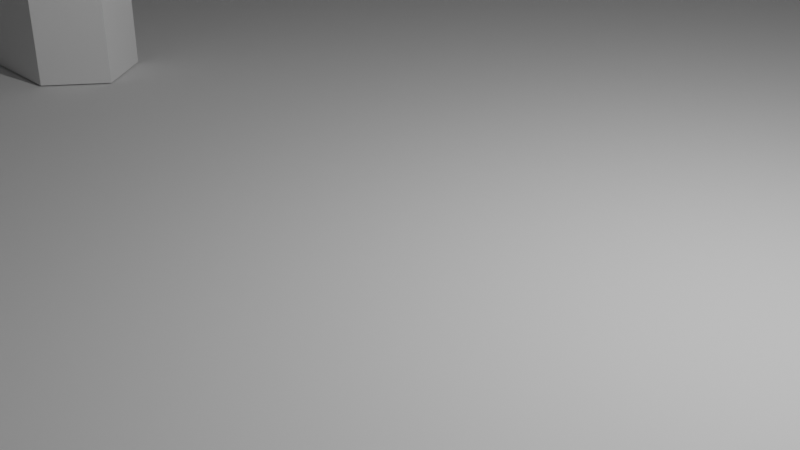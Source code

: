 # Source: Sword_shield_and_barrel.blend  (saved by Blender 2.92.15; exported with 4.5.12 LTS)
import bpy
from mathutils import Matrix  # noqa: F401  (used for matrix-valued properties, if any)

bpy.ops.wm.read_factory_settings(use_empty=True)
scene = bpy.context.scene
scene.name = 'Scene'

# ---- collections
col_collection = bpy.data.collections.new('Collection'); scene.collection.children.link(col_collection)

# ---- world
world_world = bpy.data.worlds.new('World'); scene.world = world_world
world_world.use_nodes = True; world_world.node_tree.nodes.clear()
_N = world_world.node_tree.nodes; _L = world_world.node_tree.links
n0 = _N.new('ShaderNodeOutputWorld'); n0.name = 'World Output'; n0.location = (300, 300)
n1 = _N.new('ShaderNodeBackground'); n1.name = 'Background'; n1.location = (10, 300)
n1.inputs[0].default_value = (0.05088, 0.05088, 0.05088, 1.0)
_L.new(n1.outputs[0], n0.inputs[0])
n0.is_active_output = True
world_world.color = (0.05088, 0.05088, 0.05088)
world_world.use_sun_shadow = False
world_world.sun_shadow_jitter_overblur = 0.0

# ---- cameras
cam_camera = bpy.data.cameras.new('Camera')
cam_camera.clip_end = 100.0
cam_camera.ortho_scale = 7.314

# ---- lights
light_light = bpy.data.lights.new('Light', 'POINT')
light_light.transmission_factor = 0.0
light_light.energy = 1000.0
light_light.shadow_soft_size = 0.1
light_light.shadow_maximum_resolution = 0.006
light_light.use_absolute_resolution = True

# ---- meshes
me_cylinder = bpy.data.meshes.new('Cylinder')
me_cylinder.from_pydata([(0.0, 2.473, -3.808), (9.5e-08, 1.704, 3.808), (1.237, 2.142, -3.808), (0.8518, 1.475, 3.808), (2.142, 1.237, -3.808), (1.475, 0.8518, 3.808), (2.473, -1.081e-07, -3.808), (1.704, -2.499e-08, 3.808), (2.142, -1.237, -3.808), (1.475, -0.8518, 3.808), (1.237, -2.142, -3.808), (0.8518, -1.475, 3.808), (3.735e-07, -2.473, -3.808), (2.191e-07, -1.704, 3.808), (-1.237, -2.142, -3.808), (-0.8518, -1.475, 3.808), (-2.142, -1.237, -3.808), (-1.475, -0.8518, 3.808), (-2.473, -1.15e-06, -3.808), (-1.704, -7.818e-07, 3.808), (-2.142, 1.237, -3.808), (-1.475, 0.8518, 3.808), (-1.237, 2.142, -3.808), (-0.8518, 1.475, 3.808), (4.566e-08, 3.184, -1.206), (3.708e-08, 3.05, -2.042), (3.708e-08, 3.05, 2.042), (4.566e-08, 3.184, 1.206), (1.592, 2.757, 1.206), (1.525, 2.642, 2.042), (1.525, 2.642, -2.042), (1.592, 2.757, -1.206), (2.757, 1.592, 1.206), (2.642, 1.525, 2.042), (2.642, 1.525, -2.042), (2.757, 1.592, -1.206), (3.184, -4.215e-08, 1.206), (3.05, -5.454e-08, 2.042), (3.05, -5.454e-08, -2.042), (3.184, -4.215e-08, -1.206), (2.757, -1.592, 1.206), (2.642, -1.525, 2.042), (2.642, -1.525, -2.042), (2.757, -1.592, -1.206), (1.592, -2.757, 1.206), (1.525, -2.642, 2.042), (1.525, -2.642, -2.042), (1.592, -2.757, -1.206), (5.264e-07, -3.184, 1.206), (4.977e-07, -3.05, 2.042), (4.977e-07, -3.05, -2.042), (5.264e-07, -3.184, -1.206), (-1.592, -2.757, 1.206), (-1.525, -2.642, 2.042), (-1.525, -2.642, -2.042), (-1.592, -2.757, -1.206), (-2.757, -1.592, 1.206), (-2.642, -1.525, 2.042), (-2.642, -1.525, -2.042), (-2.757, -1.592, -1.206), (-3.184, -1.383e-06, 1.206), (-3.05, -1.339e-06, 2.042), (-3.05, -1.339e-06, -2.042), (-3.184, -1.383e-06, -1.206), (-2.757, 1.592, 1.206), (-2.642, 1.525, 2.042), (-2.642, 1.525, -2.042), (-2.757, 1.592, -1.206), (-1.592, 2.757, 1.206), (-1.525, 2.642, 2.042), (-1.525, 2.642, -2.042), (-1.592, 2.757, -1.206), (-1.669, 2.89, -2.081), (-1.742, 3.017, -1.167), (5.182e-08, 3.483, -1.167), (4.244e-08, 3.337, -2.081), (-1.742, 3.017, 1.167), (-1.669, 2.89, 2.081), (4.244e-08, 3.337, 2.081), (5.182e-08, 3.483, 1.167), (-2.89, 1.669, -2.081), (-3.017, 1.742, -1.167), (-3.017, 1.742, 1.167), (-2.89, 1.669, 2.081), (-3.337, -1.427e-06, -2.081), (-3.483, -1.475e-06, -1.167), (-3.483, -1.477e-06, 1.167), (-3.337, -1.429e-06, 2.081), (-2.89, -1.669, -2.081), (-3.017, -1.742, -1.167), (-3.017, -1.742, 1.167), (-2.89, -1.669, 2.081), (-1.669, -2.89, -2.081), (-1.742, -3.017, -1.167), (-1.742, -3.017, 1.167), (-1.669, -2.89, 2.081), (5.464e-07, -3.337, -2.081), (5.778e-07, -3.483, -1.167), (5.778e-07, -3.483, 1.167), (5.464e-07, -3.337, 2.081), (1.669, -2.89, -2.081), (1.742, -3.017, -1.167), (1.742, -3.017, 1.167), (1.669, -2.89, 2.081), (2.89, -1.669, -2.081), (3.017, -1.742, -1.167), (3.017, -1.742, 1.167), (2.89, -1.669, 2.081), (3.337, -2.167e-08, -2.081), (3.483, -8.123e-09, -1.167), (3.483, -9.992e-09, 1.167), (3.337, -2.354e-08, 2.081), (2.89, 1.669, -2.081), (3.017, 1.742, -1.167), (3.017, 1.742, 1.167), (2.89, 1.669, 2.081), (1.669, 2.89, -2.081), (1.742, 3.017, -1.167), (1.742, 3.017, 1.167), (1.669, 2.89, 2.081), (1.237, 2.142, 3.808), (0.0, 2.473, 3.808), (2.142, 1.237, 3.808), (2.473, -1.081e-07, 3.808), (2.142, -1.237, 3.808), (1.237, -2.142, 3.808), (3.735e-07, -2.473, 3.808), (-1.237, -2.142, 3.808), (-2.142, -1.237, 3.808), (-2.473, -1.15e-06, 3.808), (-2.142, 1.237, 3.808), (-1.237, 2.142, 3.808), (0.8518, 1.475, 2.998), (7.284e-08, 1.704, 2.998), (1.475, 0.8518, 2.998), (1.704, -2.499e-08, 2.998), (1.475, -0.8518, 2.998), (0.8518, -1.475, 2.998), (1.969e-07, -1.704, 2.998), (-0.8518, -1.475, 2.998), (-1.475, -0.8518, 2.998), (-1.704, -7.818e-07, 2.998), (-1.475, 0.8518, 2.998), (-0.8518, 1.475, 2.998)], [], [(29, 120, 122, 33), (31, 28, 32, 35), (35, 32, 36, 39), (39, 36, 40, 43), (43, 40, 44, 47), (47, 44, 48, 51), (51, 48, 52, 55), (55, 52, 56, 59), (59, 56, 60, 63), (63, 60, 64, 67), (7, 5, 134, 135), (67, 64, 68, 71), (26, 121, 120, 29), (0, 2, 4, 6, 8, 10, 12, 14, 16, 18, 20, 22), (24, 27, 28, 31), (69, 131, 121, 26), (20, 66, 70, 22), (65, 130, 131, 69), (18, 62, 66, 20), (61, 129, 130, 65), (16, 58, 62, 18), (57, 128, 129, 61), (14, 54, 58, 16), (53, 127, 128, 57), (12, 50, 54, 14), (49, 126, 127, 53), (10, 46, 50, 12), (45, 125, 126, 49), (8, 42, 46, 10), (41, 124, 125, 45), (6, 38, 42, 8), (37, 123, 124, 41), (4, 34, 38, 6), (33, 122, 123, 37), (2, 30, 34, 4), (22, 70, 25, 0), (71, 68, 27, 24), (67, 71, 73, 81), (44, 40, 106, 102), (62, 58, 88, 84), (41, 45, 103, 107), (59, 63, 85, 89), (36, 32, 114, 110), (54, 50, 96, 92), (27, 68, 76, 79), (33, 37, 111, 115), (51, 55, 93, 97), (46, 42, 104, 100), (64, 60, 86, 82), (69, 26, 78, 77), (43, 47, 101, 105), (61, 65, 83, 87), (38, 34, 112, 108), (56, 52, 94, 90), (28, 27, 79, 118), (35, 39, 109, 113), (53, 57, 91, 95), (25, 70, 72, 75), (26, 29, 119, 78), (48, 44, 102, 98), (66, 62, 84, 80), (0, 25, 30, 2), (73, 74, 75, 72), (77, 78, 79, 76), (81, 73, 72, 80), (83, 77, 76, 82), (85, 81, 80, 84), (87, 83, 82, 86), (89, 85, 84, 88), (91, 87, 86, 90), (93, 89, 88, 92), (95, 91, 90, 94), (97, 93, 92, 96), (99, 95, 94, 98), (101, 97, 96, 100), (103, 99, 98, 102), (105, 101, 100, 104), (107, 103, 102, 106), (109, 105, 104, 108), (111, 107, 106, 110), (113, 109, 108, 112), (115, 111, 110, 114), (117, 113, 112, 116), (119, 115, 114, 118), (74, 117, 116, 75), (78, 119, 118, 79), (49, 53, 95, 99), (31, 35, 113, 117), (70, 66, 80, 72), (52, 48, 98, 94), (34, 30, 116, 112), (57, 61, 87, 91), (39, 43, 105, 109), (60, 56, 90, 86), (42, 38, 108, 104), (65, 69, 77, 83), (47, 51, 97, 101), (29, 33, 115, 119), (68, 64, 82, 76), (50, 46, 100, 96), (32, 28, 118, 114), (55, 59, 89, 93), (37, 41, 107, 111), (24, 31, 117, 74), (71, 24, 74, 73), (58, 54, 92, 88), (40, 36, 110, 106), (63, 67, 81, 85), (45, 49, 99, 103), (30, 25, 75, 116), (1, 3, 120, 121), (3, 5, 122, 120), (5, 7, 123, 122), (7, 9, 124, 123), (9, 11, 125, 124), (11, 13, 126, 125), (13, 15, 127, 126), (15, 17, 128, 127), (17, 19, 129, 128), (19, 21, 130, 129), (21, 23, 131, 130), (23, 1, 121, 131), (132, 133, 143, 142, 141, 140, 139, 138, 137, 136, 135, 134), (21, 19, 141, 142), (15, 13, 138, 139), (9, 7, 135, 136), (23, 21, 142, 143), (3, 1, 133, 132), (17, 15, 139, 140), (11, 9, 136, 137), (1, 23, 143, 133), (5, 3, 132, 134), (19, 17, 140, 141), (13, 11, 137, 138)])
_uv = me_cylinder.uv_layers.new(name='UVMap')
_uv.uv.foreach_set('vector', [0.9167, 0.8646, 0.9167, 1.0, 0.8333, 1.0, 0.8333, 0.8646, 0.9167, 0.6885, 0.9167, 0.8115, 0.8333, 0.8115, 0.8333, 0.6885, 0.8333, 0.6885, 0.8333, 0.8115, 0.75, 0.8115, 0.75, 0.6885, 0.75, 0.6885, 0.75, 0.8115, 0.6667, 0.8115, 0.6667, 0.6885, 0.6667, 0.6885, 0.6667, 0.8115, 0.5833, 0.8115, 0.5833, 0.6885, 0.5833, 0.6885, 0.5833, 0.8115, 0.5, 0.8115, 0.5, 0.6885, 0.5, 0.6885, 0.5, 0.8115, 0.4167, 0.8115, 0.4167, 0.6885, 0.4167, 0.6885, 0.4167, 0.8115, 0.3333, 0.8115, 0.3333, 0.6885, 0.3333, 0.6885, 0.3333, 0.8115, 0.25, 0.8115, 0.25, 0.6885, 0.25, 0.6885, 0.25, 0.8115, 0.1667, 0.8115, 0.1667, 0.6885, 0.4153, 0.25, 0.3932, 0.3327, 0.3932, 0.3327, 0.4153, 0.25, 0.1667, 0.6885, 0.1667, 0.8115, 0.08333, 0.8115, 0.08333, 0.6885, 1.0, 0.8646, 1.0, 1.0, 0.9167, 1.0, 0.9167, 0.8646, 0.75, 0.49, 0.87, 0.4578, 0.9578, 0.37, 0.99, 0.25, 0.9578, 0.13, 0.87, 0.04215, 0.75, 0.01, 0.63, 0.04215, 0.5422, 0.13, 0.51, 0.25, 0.5422, 0.37, 0.63, 0.4578, 1.0, 0.6885, 1.0, 0.8115, 0.9167, 0.8115, 0.9167, 0.6885, 0.08333, 0.8646, 0.08333, 1.0, 7.451e-08, 1.0, 7.451e-08, 0.8646, 0.1667, 0.5, 0.1667, 0.6354, 0.08333, 0.6354, 0.08333, 0.5, 0.1667, 0.8646, 0.1667, 1.0, 0.08333, 1.0, 0.08333, 0.8646, 0.25, 0.5, 0.25, 0.6354, 0.1667, 0.6354, 0.1667, 0.5, 0.25, 0.8646, 0.25, 1.0, 0.1667, 1.0, 0.1667, 0.8646, 0.3333, 0.5, 0.3333, 0.6354, 0.25, 0.6354, 0.25, 0.5, 0.3333, 0.8646, 0.3333, 1.0, 0.25, 1.0, 0.25, 0.8646, 0.4167, 0.5, 0.4167, 0.6354, 0.3333, 0.6354, 0.3333, 0.5, 0.4167, 0.8646, 0.4167, 1.0, 0.3333, 1.0, 0.3333, 0.8646, 0.5, 0.5, 0.5, 0.6354, 0.4167, 0.6354, 0.4167, 0.5, 0.5, 0.8646, 0.5, 1.0, 0.4167, 1.0, 0.4167, 0.8646, 0.5833, 0.5, 0.5833, 0.6354, 0.5, 0.6354, 0.5, 0.5, 0.5833, 0.8646, 0.5833, 1.0, 0.5, 1.0, 0.5, 0.8646, 0.6667, 0.5, 0.6667, 0.6354, 0.5833, 0.6354, 0.5833, 0.5, 0.6667, 0.8646, 0.6667, 1.0, 0.5833, 1.0, 0.5833, 0.8646, 0.75, 0.5, 0.75, 0.6354, 0.6667, 0.6354, 0.6667, 0.5, 0.75, 0.8646, 0.75, 1.0, 0.6667, 1.0, 0.6667, 0.8646, 0.8333, 0.5, 0.8333, 0.6354, 0.75, 0.6354, 0.75, 0.5, 0.8333, 0.8646, 0.8333, 1.0, 0.75, 1.0, 0.75, 0.8646, 0.9167, 0.5, 0.9167, 0.6354, 0.8333, 0.6354, 0.8333, 0.5, 0.08333, 0.5, 0.08333, 0.6354, 7.451e-08, 0.6354, 7.451e-08, 0.5, 0.08333, 0.6885, 0.08333, 0.8115, 7.451e-08, 0.8115, 7.451e-08, 0.6885, 0.1667, 0.6885, 0.08333, 0.6885, 0.08333, 0.6885, 0.1667, 0.6885, 0.5833, 0.8115, 0.6667, 0.8115, 0.6667, 0.8115, 0.5833, 0.8115, 0.25, 0.6354, 0.3333, 0.6354, 0.3333, 0.6354, 0.25, 0.6354, 0.6667, 0.8646, 0.5833, 0.8646, 0.5833, 0.8646, 0.6667, 0.8646, 0.3333, 0.6885, 0.25, 0.6885, 0.25, 0.6885, 0.3333, 0.6885, 0.75, 0.8115, 0.8333, 0.8115, 0.8333, 0.8115, 0.75, 0.8115, 0.4167, 0.6354, 0.5, 0.6354, 0.5, 0.6354, 0.4167, 0.6354, 7.451e-08, 0.8115, 0.08333, 0.8115, 0.08333, 0.8115, 7.451e-08, 0.8115, 0.8333, 0.8646, 0.75, 0.8646, 0.75, 0.8646, 0.8333, 0.8646, 0.5, 0.6885, 0.4167, 0.6885, 0.4167, 0.6885, 0.5, 0.6885, 0.5833, 0.6354, 0.6667, 0.6354, 0.6667, 0.6354, 0.5833, 0.6354, 0.1667, 0.8115, 0.25, 0.8115, 0.25, 0.8115, 0.1667, 0.8115, 0.08333, 0.8646, 7.451e-08, 0.8646, 7.451e-08, 0.8646, 0.08333, 0.8646, 0.6667, 0.6885, 0.5833, 0.6885, 0.5833, 0.6885, 0.6667, 0.6885, 0.25, 0.8646, 0.1667, 0.8646, 0.1667, 0.8646, 0.25, 0.8646, 0.75, 0.6354, 0.8333, 0.6354, 0.8333, 0.6354, 0.75, 0.6354, 0.3333, 0.8115, 0.4167, 0.8115, 0.4167, 0.8115, 0.3333, 0.8115, 0.9167, 0.8115, 1.0, 0.8115, 1.0, 0.8115, 0.9167, 0.8115, 0.8333, 0.6885, 0.75, 0.6885, 0.75, 0.6885, 0.8333, 0.6885, 0.4167, 0.8646, 0.3333, 0.8646, 0.3333, 0.8646, 0.4167, 0.8646, 7.451e-08, 0.6354, 0.08333, 0.6354, 0.08333, 0.6354, 7.451e-08, 0.6354, 1.0, 0.8646, 0.9167, 0.8646, 0.9167, 0.8646, 1.0, 0.8646, 0.5, 0.8115, 0.5833, 0.8115, 0.5833, 0.8115, 0.5, 0.8115, 0.1667, 0.6354, 0.25, 0.6354, 0.25, 0.6354, 0.1667, 0.6354, 1.0, 0.5, 1.0, 0.6354, 0.9167, 0.6354, 0.9167, 0.5, 0.08333, 0.6885, 7.451e-08, 0.6885, 7.451e-08, 0.6354, 0.08333, 0.6354, 0.08333, 0.8646, 7.451e-08, 0.8646, 7.451e-08, 0.8115, 0.08333, 0.8115, 0.1667, 0.6885, 0.08333, 0.6885, 0.08333, 0.6354, 0.1667, 0.6354, 0.1667, 0.8646, 0.08333, 0.8646, 0.08333, 0.8115, 0.1667, 0.8115, 0.25, 0.6885, 0.1667, 0.6885, 0.1667, 0.6354, 0.25, 0.6354, 0.25, 0.8646, 0.1667, 0.8646, 0.1667, 0.8115, 0.25, 0.8115, 0.3333, 0.6885, 0.25, 0.6885, 0.25, 0.6354, 0.3333, 0.6354, 0.3333, 0.8646, 0.25, 0.8646, 0.25, 0.8115, 0.3333, 0.8115, 0.4167, 0.6885, 0.3333, 0.6885, 0.3333, 0.6354, 0.4167, 0.6354, 0.4167, 0.8646, 0.3333, 0.8646, 0.3333, 0.8115, 0.4167, 0.8115, 0.5, 0.6885, 0.4167, 0.6885, 0.4167, 0.6354, 0.5, 0.6354, 0.5, 0.8646, 0.4167, 0.8646, 0.4167, 0.8115, 0.5, 0.8115, 0.5833, 0.6885, 0.5, 0.6885, 0.5, 0.6354, 0.5833, 0.6354, 0.5833, 0.8646, 0.5, 0.8646, 0.5, 0.8115, 0.5833, 0.8115, 0.6667, 0.6885, 0.5833, 0.6885, 0.5833, 0.6354, 0.6667, 0.6354, 0.6667, 0.8646, 0.5833, 0.8646, 0.5833, 0.8115, 0.6667, 0.8115, 0.75, 0.6885, 0.6667, 0.6885, 0.6667, 0.6354, 0.75, 0.6354, 0.75, 0.8646, 0.6667, 0.8646, 0.6667, 0.8115, 0.75, 0.8115, 0.8333, 0.6885, 0.75, 0.6885, 0.75, 0.6354, 0.8333, 0.6354, 0.8333, 0.8646, 0.75, 0.8646, 0.75, 0.8115, 0.8333, 0.8115, 0.9167, 0.6885, 0.8333, 0.6885, 0.8333, 0.6354, 0.9167, 0.6354, 0.9167, 0.8646, 0.8333, 0.8646, 0.8333, 0.8115, 0.9167, 0.8115, 1.0, 0.6885, 0.9167, 0.6885, 0.9167, 0.6354, 1.0, 0.6354, 1.0, 0.8646, 0.9167, 0.8646, 0.9167, 0.8115, 1.0, 0.8115, 0.5, 0.8646, 0.4167, 0.8646, 0.4167, 0.8646, 0.5, 0.8646, 0.9167, 0.6885, 0.8333, 0.6885, 0.8333, 0.6885, 0.9167, 0.6885, 0.08333, 0.6354, 0.1667, 0.6354, 0.1667, 0.6354, 0.08333, 0.6354, 0.4167, 0.8115, 0.5, 0.8115, 0.5, 0.8115, 0.4167, 0.8115, 0.8333, 0.6354, 0.9167, 0.6354, 0.9167, 0.6354, 0.8333, 0.6354, 0.3333, 0.8646, 0.25, 0.8646, 0.25, 0.8646, 0.3333, 0.8646, 0.75, 0.6885, 0.6667, 0.6885, 0.6667, 0.6885, 0.75, 0.6885, 0.25, 0.8115, 0.3333, 0.8115, 0.3333, 0.8115, 0.25, 0.8115, 0.6667, 0.6354, 0.75, 0.6354, 0.75, 0.6354, 0.6667, 0.6354, 0.1667, 0.8646, 0.08333, 0.8646, 0.08333, 0.8646, 0.1667, 0.8646, 0.5833, 0.6885, 0.5, 0.6885, 0.5, 0.6885, 0.5833, 0.6885, 0.9167, 0.8646, 0.8333, 0.8646, 0.8333, 0.8646, 0.9167, 0.8646, 0.08333, 0.8115, 0.1667, 0.8115, 0.1667, 0.8115, 0.08333, 0.8115, 0.5, 0.6354, 0.5833, 0.6354, 0.5833, 0.6354, 0.5, 0.6354, 0.8333, 0.8115, 0.9167, 0.8115, 0.9167, 0.8115, 0.8333, 0.8115, 0.4167, 0.6885, 0.3333, 0.6885, 0.3333, 0.6885, 0.4167, 0.6885, 0.75, 0.8646, 0.6667, 0.8646, 0.6667, 0.8646, 0.75, 0.8646, 1.0, 0.6885, 0.9167, 0.6885, 0.9167, 0.6885, 1.0, 0.6885, 0.08333, 0.6885, 7.451e-08, 0.6885, 7.451e-08, 0.6885, 0.08333, 0.6885, 0.3333, 0.6354, 0.4167, 0.6354, 0.4167, 0.6354, 0.3333, 0.6354, 0.6667, 0.8115, 0.75, 0.8115, 0.75, 0.8115, 0.6667, 0.8115, 0.25, 0.6885, 0.1667, 0.6885, 0.1667, 0.6885, 0.25, 0.6885, 0.5833, 0.8646, 0.5, 0.8646, 0.5, 0.8646, 0.5833, 0.8646, 0.9167, 0.6354, 1.0, 0.6354, 1.0, 0.6354, 0.9167, 0.6354, 0.25, 0.4153, 0.3327, 0.3932, 0.37, 0.4578, 0.25, 0.49, 0.3327, 0.3932, 0.3932, 0.3327, 0.4578, 0.37, 0.37, 0.4578, 0.3932, 0.3327, 0.4153, 0.25, 0.49, 0.25, 0.4578, 0.37, 0.4153, 0.25, 0.3932, 0.1673, 0.4578, 0.13, 0.49, 0.25, 0.3932, 0.1673, 0.3327, 0.1068, 0.37, 0.04215, 0.4578, 0.13, 0.3327, 0.1068, 0.25, 0.08469, 0.25, 0.01, 0.37, 0.04215, 0.25, 0.08469, 0.1673, 0.1068, 0.13, 0.04215, 0.25, 0.01, 0.1673, 0.1068, 0.1068, 0.1673, 0.04215, 0.13, 0.13, 0.04215, 0.1068, 0.1673, 0.08469, 0.25, 0.01, 0.25, 0.04215, 0.13, 0.08469, 0.25, 0.1068, 0.3327, 0.04215, 0.37, 0.01, 0.25, 0.1068, 0.3327, 0.1673, 0.3932, 0.13, 0.4578, 0.04215, 0.37, 0.1673, 0.3932, 0.25, 0.4153, 0.25, 0.49, 0.13, 0.4578, 0.3327, 0.3932, 0.25, 0.4153, 0.1673, 0.3932, 0.1068, 0.3327, 0.08469, 0.25, 0.1068, 0.1673, 0.1673, 0.1068, 0.25, 0.08469, 0.3327, 0.1068, 0.3932, 0.1673, 0.4153, 0.25, 0.3932, 0.3327, 0.1068, 0.3327, 0.08469, 0.25, 0.08469, 0.25, 0.1068, 0.3327, 0.1673, 0.1068, 0.25, 0.08469, 0.25, 0.08469, 0.1673, 0.1068, 0.3932, 0.1673, 0.4153, 0.25, 0.4153, 0.25, 0.3932, 0.1673, 0.1673, 0.3932, 0.1068, 0.3327, 0.1068, 0.3327, 0.1673, 0.3932, 0.3327, 0.3932, 0.25, 0.4153, 0.25, 0.4153, 0.3327, 0.3932, 0.1068, 0.1673, 0.1673, 0.1068, 0.1673, 0.1068, 0.1068, 0.1673, 0.3327, 0.1068, 0.3932, 0.1673, 0.3932, 0.1673, 0.3327, 0.1068, 0.25, 0.4153, 0.1673, 0.3932, 0.1673, 0.3932, 0.25, 0.4153, 0.3932, 0.3327, 0.3327, 0.3932, 0.3327, 0.3932, 0.3932, 0.3327, 0.08469, 0.25, 0.1068, 0.1673, 0.1068, 0.1673, 0.08469, 0.25, 0.25, 0.08469, 0.3327, 0.1068, 0.3327, 0.1068, 0.25, 0.08469])
me_cylinder.use_remesh_fix_poles = True
me_cylinder.use_remesh_preserve_attributes = False
me_cylinder.use_mirror_vertex_groups = False
me_cylinder.update()
me_plane = bpy.data.meshes.new('Plane')
me_plane.from_pydata([(-1.0, -1.0, 0.0), (1.0, -1.0, 0.0), (-1.0, 1.0, 0.0), (1.0, 1.0, 0.0)], [], [(0, 1, 3, 2)])
_uv = me_plane.uv_layers.new(name='UVMap')
_uv.uv.foreach_set('vector', [0.0, 0.0, 1.0, 0.0, 1.0, 1.0, 0.0, 1.0])
me_plane.use_remesh_fix_poles = True
me_plane.use_remesh_preserve_attributes = False
me_plane.use_mirror_vertex_groups = False
me_plane.update()
me_cube_001 = bpy.data.meshes.new('Cube.001')
me_cube_001.from_pydata([(0.8302, 0.662, -1.0), (0.9464, 0.8602, 1.0), (0.0, 1.0, -1.0), (0.0, 0.8602, 1.0), (1.744, 0.0, -1.0), (1.904, 0.0, 1.0), (0.0, 0.7145, 10.23), (0.0, 0.8059, -4.4), (5.015, 1.0, 1.0), (5.015, 1.0, -1.0), (5.015, 0.0, -1.0), (5.015, 0.0, 1.0), (0.0, 1.0, 1.0), (1.0, 1.0, 1.0), (2.114, 0.0, 1.0), (0.0, 0.9584, 8.696), (2.177, 0.0, 8.696), (0.9998, 0.9584, 8.696), (1.473, 0.0, 10.23), (0.8951, 0.7145, 10.23), (0.0, 0.2074, 11.27), (0.0, 0.0, 11.27), (0.2224, 0.0, 10.86), (0.4648, 0.2074, 10.86), (1.744, 0.0, -1.0), (1.0, 1.0, -1.0), (0.0, 1.0, -1.0), (1.323, 0.0, -1.0), (1.0, 1.0, -1.0), (0.0, 0.662, -1.0), (1.323, 0.0, -1.0), (0.8302, 0.662, -1.0), (0.0, 0.662, -1.0), (0.0, 1.058, -2.256), (0.0, 0.5606, -6.128), (1.681, 0.0, -2.256), (0.9634, 1.058, -2.256), (0.0, 0.9451, -6.128), (1.048, 0.0, -4.4), (0.7756, 0.8059, -4.4), (0.0, 0.0, -6.128), (1.048, 0.0, -6.128), (0.7756, 0.5606, -6.128), (0.0, 0.9451, -4.4), (1.443, 0.0, -4.4), (0.9007, 0.9451, -4.4), (1.443, 0.0, -6.128), (0.9007, 0.9451, -6.128), (0.0, 1.272, -6.148), (-0.1951, 1.247, -6.148), (-0.3827, 1.175, -6.148), (-0.5556, 1.057, -6.148), (-0.7071, 0.8993, -6.148), (-0.8315, 0.7066, -6.148), (-0.9239, 0.4867, -6.148), (-0.9808, 0.2481, -6.148), (-1.0, 9.602e-08, -6.148), (-0.9808, -0.2481, -6.148), (-0.9239, -0.4867, -6.148), (-0.8315, -0.7066, -6.148), (-0.7071, -0.8993, -6.148), (-0.5556, -1.057, -6.148), (-0.3827, -1.175, -6.148), (-0.1951, -1.247, -6.148), (3.258e-07, -1.272, -6.148), (0.1951, -1.247, -6.148), (0.3827, -1.175, -6.148), (0.5556, -1.057, -6.148), (0.7071, -0.8993, -6.148), (0.8315, -0.7066, -6.148), (0.9239, -0.4867, -6.148), (0.9808, -0.2481, -6.148), (1.0, 1.228e-06, -6.148), (0.9808, 0.2481, -6.148), (0.9239, 0.4867, -6.148), (0.8315, 0.7066, -6.148), (0.7071, 0.8993, -6.148), (0.5556, 1.057, -6.148), (0.3827, 1.175, -6.148), (0.1951, 1.247, -6.148)], [(49, 48), (50, 49), (51, 50), (52, 51), (53, 52), (54, 53), (55, 54), (56, 55), (57, 56), (58, 57), (59, 58), (60, 59), (61, 60), (62, 61), (63, 62), (64, 63), (65, 64), (66, 65), (67, 66), (68, 67), (69, 68), (70, 69), (71, 70), (72, 71), (73, 72), (74, 73), (75, 74), (76, 75), (77, 76), (78, 77), (79, 78), (48, 79)], [(26, 12, 13, 25), (5, 1, 17, 16), (13, 14, 11, 8), (32, 0, 36, 33), (9, 8, 11, 10), (25, 13, 8, 9), (24, 25, 9, 10), (3, 1, 13, 12), (1, 5, 14, 13), (16, 17, 19, 18), (1, 3, 15, 17), (18, 19, 23, 22), (17, 15, 6, 19), (23, 20, 21, 22), (19, 6, 20, 23), (4, 28, 25, 24), (28, 2, 26, 25), (27, 31, 28, 4), (31, 29, 2, 28), (30, 0, 31, 27), (0, 32, 29, 31), (33, 36, 39, 7), (0, 30, 35, 36), (41, 42, 47, 46), (36, 35, 38, 39), (34, 42, 41, 40), (39, 38, 44, 45), (45, 44, 46, 47), (43, 45, 47, 37), (7, 39, 45, 43), (42, 34, 37, 47)])
_uv = me_cube_001.uv_layers.new(name='UVMap')
_uv.uv.foreach_set('vector', [0.375, 0.375, 0.625, 0.375, 0.625, 0.5, 0.375, 0.5, 0.6374, 0.625, 0.6428, 0.5175, 0.6428, 0.5175, 0.6374, 0.625, 0.625, 0.5, 0.625, 0.625, 0.625, 0.625, 0.625, 0.5, 0.25, 0.5423, 0.3364, 0.5423, 0.3364, 0.5423, 0.25, 0.5423, 0.375, 0.5, 0.625, 0.5, 0.625, 0.625, 0.375, 0.625, 0.375, 0.5, 0.625, 0.5, 0.625, 0.5, 0.375, 0.5, 0.375, 0.625, 0.375, 0.5, 0.375, 0.5, 0.375, 0.625, 0.75, 0.5175, 0.6428, 0.5175, 0.625, 0.5, 0.75, 0.5, 0.6428, 0.5175, 0.6374, 0.625, 0.625, 0.625, 0.625, 0.5, 0.6374, 0.625, 0.6428, 0.5175, 0.6428, 0.5175, 0.6374, 0.625, 0.6428, 0.5175, 0.75, 0.5175, 0.75, 0.5175, 0.6428, 0.5175, 0.6374, 0.625, 0.6428, 0.5175, 0.6428, 0.5175, 0.6374, 0.625, 0.6428, 0.5175, 0.75, 0.5175, 0.75, 0.5175, 0.6428, 0.5175, 0.6428, 0.5175, 0.75, 0.5175, 0.75, 0.625, 0.6374, 0.625, 0.6428, 0.5175, 0.75, 0.5175, 0.75, 0.5175, 0.6428, 0.5175, 0.375, 0.625, 0.375, 0.5, 0.375, 0.5, 0.375, 0.625, 0.375, 0.5, 0.25, 0.5, 0.25, 0.5, 0.375, 0.5, 0.3448, 0.625, 0.3364, 0.5423, 0.375, 0.5, 0.375, 0.625, 0.3364, 0.5423, 0.25, 0.5423, 0.25, 0.5, 0.375, 0.5, 0.3448, 0.625, 0.3364, 0.5423, 0.3364, 0.5423, 0.3448, 0.625, 0.3364, 0.5423, 0.25, 0.5423, 0.25, 0.5423, 0.3364, 0.5423, 0.25, 0.5423, 0.3364, 0.5423, 0.3364, 0.5423, 0.25, 0.5423, 0.3364, 0.5423, 0.3448, 0.625, 0.3448, 0.625, 0.3364, 0.5423, 0.3448, 0.625, 0.3364, 0.5423, 0.3364, 0.5423, 0.3448, 0.625, 0.3364, 0.5423, 0.3448, 0.625, 0.3448, 0.625, 0.3364, 0.5423, 0.25, 0.5423, 0.3364, 0.5423, 0.3448, 0.625, 0.25, 0.625, 0.3364, 0.5423, 0.3448, 0.625, 0.3448, 0.625, 0.3364, 0.5423, 0.3364, 0.5423, 0.3448, 0.625, 0.3448, 0.625, 0.3364, 0.5423, 0.25, 0.5423, 0.3364, 0.5423, 0.3364, 0.5423, 0.25, 0.5423, 0.25, 0.5423, 0.3364, 0.5423, 0.3364, 0.5423, 0.25, 0.5423, 0.3364, 0.5423, 0.25, 0.5423, 0.25, 0.5423, 0.3364, 0.5423])
me_cube_001.use_remesh_fix_poles = True
me_cube_001.use_remesh_preserve_attributes = False
me_cube_001.use_mirror_vertex_groups = False
me_cube_001.update()
me_circle = bpy.data.meshes.new('Circle')
me_circle.from_pydata([(0.0, 0.6352, -0.04478), (0.0, -1.224, 1.024e-08), (0.3891, -1.045, 5.588e-09), (0.7711, -0.7106, 0.0), (1.026, -0.3827, 0.0), (1.2, 0.2926, 0.02478), (1.287, 0.6298, 0.06074), (1.258, 0.8772, 0.07951), (0.408, 0.735, -0.02307)], [(2, 1), (3, 2), (4, 3), (5, 4), (6, 5), (7, 6), (8, 7), (0, 8)], [])
_uv = me_circle.uv_layers.new(name='UVMap')
_uv.uv.foreach_set('vector', [])
me_circle.use_remesh_fix_poles = True
me_circle.use_remesh_preserve_attributes = False
me_circle.use_mirror_vertex_groups = False
me_circle.update()

# ---- objects
ob_light = bpy.data.objects.new('Light', light_light)
ob_camera = bpy.data.objects.new('Camera', cam_camera)
ob_cylinder = bpy.data.objects.new('Cylinder', me_cylinder)
ob_plane = bpy.data.objects.new('Plane', me_plane)
ob_cube = bpy.data.objects.new('Cube', me_cube_001)
ob_circle = bpy.data.objects.new('Circle', me_circle)

# ---- transforms, parenting, visibility, modifiers, constraints
ob_light.location = (4.076, 1.005, 5.904)
ob_light.rotation_euler = (0.6503, 0.05522, 1.866)
ob_light.lock_rotations_4d = False
ob_light.empty_display_type = 'ARROWS'
ob_light.color = (0.0, 0.0, 0.0, 0.0)
ob_light.lineart.crease_threshold = 0.0
ob_camera.location = (7.359, -6.926, 4.958)
ob_camera.rotation_euler = (1.109, 0.0, 0.8149)
ob_camera.lock_rotations_4d = False
ob_camera.empty_display_type = 'ARROWS'
ob_camera.color = (0.0, 0.0, 0.0, 0.0)
ob_camera.display_type = 'WIRE'
ob_camera.lineart.crease_threshold = 0.0
ob_cylinder.location = (13.35, 0.0, 3.792)
ob_cylinder.lineart.crease_threshold = 0.0
ob_plane.location = (0.0, 0.0, 0.0)
ob_plane.scale = (-218.8, -218.8, -218.8)
ob_plane.lineart.crease_threshold = 0.0
ob_cube.location = (-7.082, 0.0, 6.148)
ob_cube.scale = (1.0, 0.7863, 1.0)
ob_cube.lineart.crease_threshold = 0.0
_m = ob_cube.modifiers.new('Mirror', 'MIRROR')
_m.use_clip = True
_m = ob_cube.modifiers.new('Mirror.001', 'MIRROR')
_m.use_axis = (False, True, False)
_m.use_clip = True
ob_circle.location = (3.597, 0.0, 4.04)
ob_circle.rotation_euler = (1.571, -0.0, 0.0)
ob_circle.scale = (2.983, 2.983, 2.983)
ob_circle.lineart.crease_threshold = 0.0
_m = ob_circle.modifiers.new('Mirror', 'MIRROR')
_m.use_clip = True

# ---- collection membership
col_collection.objects.link(ob_light)
col_collection.objects.link(ob_camera)
col_collection.objects.link(ob_cylinder)
col_collection.objects.link(ob_plane)
col_collection.objects.link(ob_cube)
col_collection.objects.link(ob_circle)

# ---- scene / render settings (as saved in the file)
scene.camera = ob_camera
scene.frame_start = 1; scene.frame_end = 250; scene.frame_set(0)
scene.render.engine = 'BLENDER_EEVEE_NEXT'
scene.cycles.use_denoising = False
scene.cycles.samples = 128
scene.cycles.sampling_pattern = 'TABULATED_SOBOL'
scene.cycles.use_adaptive_sampling = False
scene.cycles.use_light_tree = False
scene.view_settings.view_transform = 'Filmic'
bpy.context.view_layer.update()
